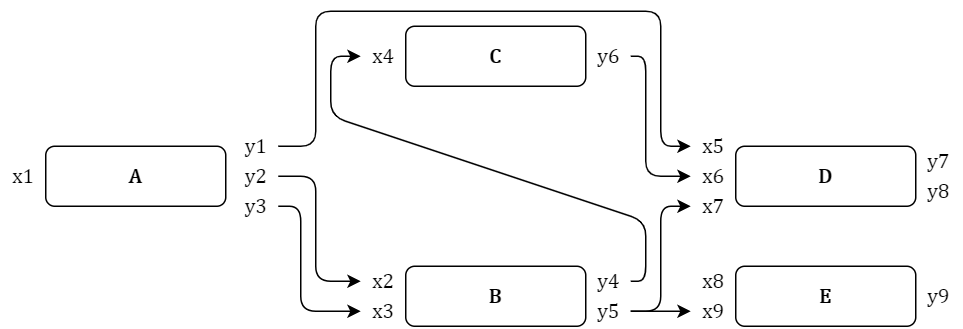

The diagram above was exported from draw.io. Its source (the exported page's mxGraphModel, read from the mxfile embedded in the PNG):
<mxGraphModel dx="706" dy="408" grid="1" gridSize="10" guides="1" tooltips="1" connect="1" arrows="1" fold="1" page="1" pageScale="1" pageWidth="827" pageHeight="1169" math="0" shadow="0">
  <root>
    <mxCell id="0" />
    <mxCell id="1" parent="0" />
    <mxCell id="kvE9tgfdIyxyMNW2G2KA-13" value="" style="endArrow=classic;html=1;fontFamily=Cambria Math;fontSize=14;" edge="1" parent="1" source="kvE9tgfdIyxyMNW2G2KA-4" target="kvE9tgfdIyxyMNW2G2KA-9">
      <mxGeometry width="50" height="50" relative="1" as="geometry">
        <mxPoint x="110" y="300" as="sourcePoint" />
        <mxPoint x="160" y="250" as="targetPoint" />
        <Array as="points">
          <mxPoint x="260" y="180" />
          <mxPoint x="260" y="250" />
        </Array>
      </mxGeometry>
    </mxCell>
    <mxCell id="kvE9tgfdIyxyMNW2G2KA-1" value="A" style="rounded=1;whiteSpace=wrap;html=1;fontStyle=1;fontFamily=Cambria Math;fontSize=14;" vertex="1" parent="1">
      <mxGeometry x="80" y="160" width="120" height="40" as="geometry" />
    </mxCell>
    <mxCell id="kvE9tgfdIyxyMNW2G2KA-3" value="y1" style="text;html=1;align=center;verticalAlign=middle;resizable=0;points=[];autosize=1;fontSize=14;fontFamily=Cambria Math;labelBackgroundColor=#ffffff;" vertex="1" parent="1">
      <mxGeometry x="205" y="150" width="30" height="20" as="geometry" />
    </mxCell>
    <mxCell id="kvE9tgfdIyxyMNW2G2KA-4" value="y2" style="text;html=1;align=center;verticalAlign=middle;resizable=0;points=[];autosize=1;fontSize=14;fontFamily=Cambria Math;labelBackgroundColor=#ffffff;" vertex="1" parent="1">
      <mxGeometry x="205" y="170" width="30" height="20" as="geometry" />
    </mxCell>
    <mxCell id="kvE9tgfdIyxyMNW2G2KA-5" value="y3" style="text;html=1;align=center;verticalAlign=middle;resizable=0;points=[];autosize=1;fontSize=14;fontFamily=Cambria Math;labelBackgroundColor=#ffffff;" vertex="1" parent="1">
      <mxGeometry x="205" y="190" width="30" height="20" as="geometry" />
    </mxCell>
    <mxCell id="kvE9tgfdIyxyMNW2G2KA-6" value="x1" style="text;html=1;align=center;verticalAlign=middle;resizable=0;points=[];autosize=1;fontSize=14;fontFamily=Cambria Math;" vertex="1" parent="1">
      <mxGeometry x="50" y="170" width="30" height="20" as="geometry" />
    </mxCell>
    <mxCell id="kvE9tgfdIyxyMNW2G2KA-8" value="B" style="rounded=1;whiteSpace=wrap;html=1;fontStyle=1;fontFamily=Cambria Math;fontSize=14;" vertex="1" parent="1">
      <mxGeometry x="320" y="240" width="120" height="40" as="geometry" />
    </mxCell>
    <mxCell id="kvE9tgfdIyxyMNW2G2KA-9" value="x2" style="text;html=1;align=center;verticalAlign=middle;resizable=0;points=[];autosize=1;fontSize=14;fontFamily=Cambria Math;" vertex="1" parent="1">
      <mxGeometry x="290" y="240" width="30" height="20" as="geometry" />
    </mxCell>
    <mxCell id="kvE9tgfdIyxyMNW2G2KA-11" value="x3" style="text;html=1;align=center;verticalAlign=middle;resizable=0;points=[];autosize=1;fontSize=14;fontFamily=Cambria Math;" vertex="1" parent="1">
      <mxGeometry x="290" y="260" width="30" height="20" as="geometry" />
    </mxCell>
    <mxCell id="kvE9tgfdIyxyMNW2G2KA-14" value="D" style="rounded=1;whiteSpace=wrap;html=1;fontStyle=1;fontFamily=Cambria Math;fontSize=14;" vertex="1" parent="1">
      <mxGeometry x="540" y="160" width="120" height="40" as="geometry" />
    </mxCell>
    <mxCell id="kvE9tgfdIyxyMNW2G2KA-15" value="" style="endArrow=classic;html=1;fontFamily=Cambria Math;fontSize=14;" edge="1" parent="1" source="kvE9tgfdIyxyMNW2G2KA-5" target="kvE9tgfdIyxyMNW2G2KA-11">
      <mxGeometry width="50" height="50" relative="1" as="geometry">
        <mxPoint x="130" y="340" as="sourcePoint" />
        <mxPoint x="180" y="290" as="targetPoint" />
        <Array as="points">
          <mxPoint x="250" y="200" />
          <mxPoint x="250" y="270" />
        </Array>
      </mxGeometry>
    </mxCell>
    <mxCell id="kvE9tgfdIyxyMNW2G2KA-16" value="x4" style="text;html=1;align=center;verticalAlign=middle;resizable=0;points=[];autosize=1;fontSize=14;fontFamily=Cambria Math;" vertex="1" parent="1">
      <mxGeometry x="290" y="90" width="30" height="20" as="geometry" />
    </mxCell>
    <mxCell id="kvE9tgfdIyxyMNW2G2KA-17" value="x5" style="text;html=1;align=center;verticalAlign=middle;resizable=0;points=[];autosize=1;fontSize=14;fontFamily=Cambria Math;" vertex="1" parent="1">
      <mxGeometry x="510" y="150" width="30" height="20" as="geometry" />
    </mxCell>
    <mxCell id="kvE9tgfdIyxyMNW2G2KA-18" value="x6" style="text;html=1;align=center;verticalAlign=middle;resizable=0;points=[];autosize=1;fontSize=14;fontFamily=Cambria Math;" vertex="1" parent="1">
      <mxGeometry x="510" y="170" width="30" height="20" as="geometry" />
    </mxCell>
    <mxCell id="kvE9tgfdIyxyMNW2G2KA-19" value="C" style="rounded=1;whiteSpace=wrap;html=1;fontStyle=1;fontFamily=Cambria Math;fontSize=14;" vertex="1" parent="1">
      <mxGeometry x="320" y="80" width="120" height="40" as="geometry" />
    </mxCell>
    <mxCell id="kvE9tgfdIyxyMNW2G2KA-21" value="y4" style="text;html=1;align=center;verticalAlign=middle;resizable=0;points=[];autosize=1;fontSize=14;fontFamily=Cambria Math;" vertex="1" parent="1">
      <mxGeometry x="440" y="240" width="30" height="20" as="geometry" />
    </mxCell>
    <mxCell id="kvE9tgfdIyxyMNW2G2KA-22" value="" style="endArrow=classic;html=1;fontFamily=Cambria Math;fontSize=14;" edge="1" parent="1" source="kvE9tgfdIyxyMNW2G2KA-21" target="kvE9tgfdIyxyMNW2G2KA-16">
      <mxGeometry width="50" height="50" relative="1" as="geometry">
        <mxPoint x="300" y="230" as="sourcePoint" />
        <mxPoint x="350" y="180" as="targetPoint" />
        <Array as="points">
          <mxPoint x="480" y="250" />
          <mxPoint x="480" y="210" />
          <mxPoint x="270" y="140" />
          <mxPoint x="270" y="100" />
        </Array>
      </mxGeometry>
    </mxCell>
    <mxCell id="kvE9tgfdIyxyMNW2G2KA-26" value="y5" style="text;html=1;align=center;verticalAlign=middle;resizable=0;points=[];autosize=1;fontSize=14;fontFamily=Cambria Math;" vertex="1" parent="1">
      <mxGeometry x="440" y="260" width="30" height="20" as="geometry" />
    </mxCell>
    <mxCell id="kvE9tgfdIyxyMNW2G2KA-29" value="x7" style="text;html=1;align=center;verticalAlign=middle;resizable=0;points=[];autosize=1;fontSize=14;fontFamily=Cambria Math;" vertex="1" parent="1">
      <mxGeometry x="510" y="190" width="30" height="20" as="geometry" />
    </mxCell>
    <mxCell id="kvE9tgfdIyxyMNW2G2KA-30" value="y6" style="text;html=1;align=center;verticalAlign=middle;resizable=0;points=[];autosize=1;fontSize=14;fontFamily=Cambria Math;" vertex="1" parent="1">
      <mxGeometry x="440" y="90" width="30" height="20" as="geometry" />
    </mxCell>
    <mxCell id="kvE9tgfdIyxyMNW2G2KA-31" value="" style="endArrow=classic;html=1;fontFamily=Cambria Math;fontSize=14;" edge="1" parent="1" source="kvE9tgfdIyxyMNW2G2KA-30" target="kvE9tgfdIyxyMNW2G2KA-18">
      <mxGeometry width="50" height="50" relative="1" as="geometry">
        <mxPoint x="530" y="90" as="sourcePoint" />
        <mxPoint x="580" y="40" as="targetPoint" />
        <Array as="points">
          <mxPoint x="480" y="100" />
          <mxPoint x="480" y="180" />
        </Array>
      </mxGeometry>
    </mxCell>
    <mxCell id="kvE9tgfdIyxyMNW2G2KA-34" value="" style="endArrow=classic;html=1;fontFamily=Cambria Math;fontSize=14;" edge="1" parent="1" source="kvE9tgfdIyxyMNW2G2KA-3" target="kvE9tgfdIyxyMNW2G2KA-17">
      <mxGeometry width="50" height="50" relative="1" as="geometry">
        <mxPoint x="150" y="100" as="sourcePoint" />
        <mxPoint x="200" y="50" as="targetPoint" />
        <Array as="points">
          <mxPoint x="260" y="160" />
          <mxPoint x="260" y="70" />
          <mxPoint x="490" y="70" />
          <mxPoint x="490" y="160" />
        </Array>
      </mxGeometry>
    </mxCell>
    <mxCell id="kvE9tgfdIyxyMNW2G2KA-35" value="" style="endArrow=classic;html=1;fontFamily=Cambria Math;fontSize=14;" edge="1" parent="1" source="kvE9tgfdIyxyMNW2G2KA-26" target="kvE9tgfdIyxyMNW2G2KA-29">
      <mxGeometry width="50" height="50" relative="1" as="geometry">
        <mxPoint x="500" y="350" as="sourcePoint" />
        <mxPoint x="550" y="300" as="targetPoint" />
        <Array as="points">
          <mxPoint x="490" y="270" />
          <mxPoint x="490" y="200" />
        </Array>
      </mxGeometry>
    </mxCell>
    <mxCell id="kvE9tgfdIyxyMNW2G2KA-36" value="y7" style="text;html=1;align=center;verticalAlign=middle;resizable=0;points=[];autosize=1;fontSize=14;fontFamily=Cambria Math;" vertex="1" parent="1">
      <mxGeometry x="660" y="160" width="30" height="20" as="geometry" />
    </mxCell>
    <mxCell id="kvE9tgfdIyxyMNW2G2KA-37" value="y8" style="text;html=1;align=center;verticalAlign=middle;resizable=0;points=[];autosize=1;fontSize=14;fontFamily=Cambria Math;" vertex="1" parent="1">
      <mxGeometry x="660" y="180" width="30" height="20" as="geometry" />
    </mxCell>
    <mxCell id="kvE9tgfdIyxyMNW2G2KA-38" value="E" style="rounded=1;whiteSpace=wrap;html=1;fontStyle=1;fontFamily=Cambria Math;fontSize=14;" vertex="1" parent="1">
      <mxGeometry x="540" y="240" width="120" height="40" as="geometry" />
    </mxCell>
    <mxCell id="kvE9tgfdIyxyMNW2G2KA-39" value="x8" style="text;html=1;align=center;verticalAlign=middle;resizable=0;points=[];autosize=1;fontSize=14;fontFamily=Cambria Math;" vertex="1" parent="1">
      <mxGeometry x="510" y="240" width="30" height="20" as="geometry" />
    </mxCell>
    <mxCell id="kvE9tgfdIyxyMNW2G2KA-40" value="x9" style="text;html=1;align=center;verticalAlign=middle;resizable=0;points=[];autosize=1;fontSize=14;fontFamily=Cambria Math;" vertex="1" parent="1">
      <mxGeometry x="510" y="260" width="30" height="20" as="geometry" />
    </mxCell>
    <mxCell id="kvE9tgfdIyxyMNW2G2KA-41" value="" style="endArrow=classic;html=1;fontFamily=Cambria Math;fontSize=14;" edge="1" parent="1" source="kvE9tgfdIyxyMNW2G2KA-26" target="kvE9tgfdIyxyMNW2G2KA-40">
      <mxGeometry width="50" height="50" relative="1" as="geometry">
        <mxPoint x="310" y="430" as="sourcePoint" />
        <mxPoint x="360" y="380" as="targetPoint" />
      </mxGeometry>
    </mxCell>
    <mxCell id="kvE9tgfdIyxyMNW2G2KA-42" value="y9" style="text;html=1;align=center;verticalAlign=middle;resizable=0;points=[];autosize=1;fontSize=14;fontFamily=Cambria Math;" vertex="1" parent="1">
      <mxGeometry x="660" y="250" width="30" height="20" as="geometry" />
    </mxCell>
  </root>
</mxGraphModel>